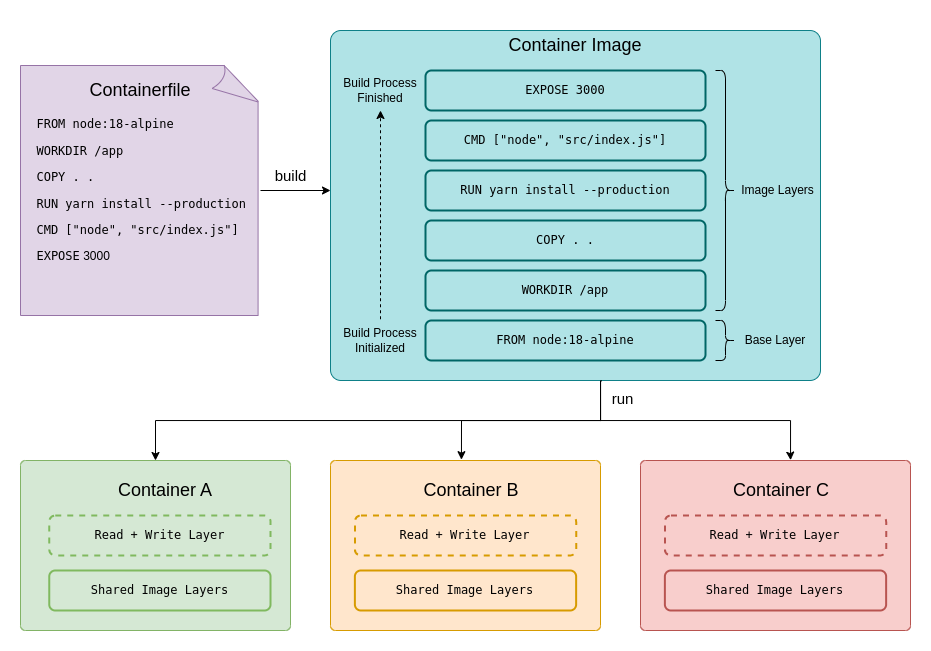

The diagram above was exported from draw.io. Its source (the exported page's mxGraphModel, read from the mxfile embedded in the PNG):
<mxGraphModel dx="2509" dy="905" grid="1" gridSize="10" guides="1" tooltips="1" connect="1" arrows="1" fold="1" page="1" pageScale="1" pageWidth="850" pageHeight="1100" math="0" shadow="0">
  <root>
    <mxCell id="0" />
    <mxCell id="1" parent="0" />
    <mxCell id="8u9G3Pn35ECm6W9YNBGe-1" value="" style="rounded=1;whiteSpace=wrap;html=1;arcSize=7;strokeColor=none;" parent="1" vertex="1">
      <mxGeometry x="-180" y="270" width="930" height="650" as="geometry" />
    </mxCell>
    <mxCell id="A7YWWOJOlFsmA-fsgI3Z-19" style="edgeStyle=orthogonalEdgeStyle;rounded=0;orthogonalLoop=1;jettySize=auto;html=1;entryX=0.5;entryY=0;entryDx=0;entryDy=0;fontFamily=Lucida Console;" parent="1" source="Ays9HOyN_ZIMK6gyzTIX-20" target="A7YWWOJOlFsmA-fsgI3Z-1" edge="1">
      <mxGeometry relative="1" as="geometry">
        <Array as="points">
          <mxPoint x="420" y="690" />
          <mxPoint x="-25" y="690" />
        </Array>
      </mxGeometry>
    </mxCell>
    <mxCell id="Ays9HOyN_ZIMK6gyzTIX-20" value="" style="rounded=1;whiteSpace=wrap;html=1;arcSize=3;fillColor=#b0e3e6;strokeColor=#0e8088;" parent="1" vertex="1">
      <mxGeometry x="150" y="300" width="490" height="350" as="geometry" />
    </mxCell>
    <mxCell id="Ays9HOyN_ZIMK6gyzTIX-6" value="&lt;pre class=&quot;highlight&quot;&gt;&lt;code&gt;&lt;span style=&quot;cursor: help;&quot; title=&quot;&quot; data-original-title=&quot;&quot; class=&quot;k&quot;&gt;CMD&lt;/span&gt;&lt;span class=&quot;s&quot;&gt; [&quot;node&quot;, &quot;src/index.js&quot;]&lt;/span&gt;&lt;/code&gt;&lt;/pre&gt;" style="rounded=1;whiteSpace=wrap;html=1;fillColor=none;strokeColor=#006666;strokeWidth=2;" parent="1" vertex="1">
      <mxGeometry x="245" y="390" width="280" height="40" as="geometry" />
    </mxCell>
    <mxCell id="Ays9HOyN_ZIMK6gyzTIX-7" value="&lt;pre class=&quot;highlight&quot;&gt;&lt;code&gt;&lt;span style=&quot;cursor: help;&quot; title=&quot;&quot; data-original-title=&quot;&quot; class=&quot;k&quot;&gt;RUN &lt;/span&gt;yarn &lt;span class=&quot;nb&quot;&gt;install&lt;/span&gt; &lt;span class=&quot;nt&quot;&gt;--production&lt;/span&gt;&lt;/code&gt;&lt;/pre&gt;" style="rounded=1;whiteSpace=wrap;html=1;fillColor=none;strokeColor=#006666;strokeWidth=2;" parent="1" vertex="1">
      <mxGeometry x="245" y="440" width="280" height="40" as="geometry" />
    </mxCell>
    <mxCell id="Ays9HOyN_ZIMK6gyzTIX-8" value="&lt;pre class=&quot;highlight&quot;&gt;&lt;code&gt;&lt;span style=&quot;cursor: help;&quot; title=&quot;&quot; data-original-title=&quot;&quot; class=&quot;k&quot;&gt;COPY&lt;/span&gt;&lt;span class=&quot;s&quot;&gt; . .&lt;/span&gt;&lt;/code&gt;&lt;/pre&gt;" style="rounded=1;whiteSpace=wrap;html=1;fillColor=none;strokeColor=#006666;strokeWidth=2;" parent="1" vertex="1">
      <mxGeometry x="245" y="490" width="280" height="40" as="geometry" />
    </mxCell>
    <mxCell id="Ays9HOyN_ZIMK6gyzTIX-9" value="&lt;pre class=&quot;highlight&quot;&gt;&lt;code&gt;&lt;span style=&quot;cursor: help;&quot; title=&quot;&quot; data-original-title=&quot;&quot; class=&quot;k&quot;&gt;WORKDIR&lt;/span&gt;&lt;span class=&quot;s&quot;&gt; /app&lt;/span&gt;&lt;/code&gt;&lt;/pre&gt;" style="rounded=1;whiteSpace=wrap;html=1;fillColor=none;strokeColor=#006666;strokeWidth=2;" parent="1" vertex="1">
      <mxGeometry x="245" y="540" width="280" height="40" as="geometry" />
    </mxCell>
    <mxCell id="Ays9HOyN_ZIMK6gyzTIX-10" value="" style="shape=curlyBracket;whiteSpace=wrap;html=1;rounded=1;flipH=1;labelPosition=right;verticalLabelPosition=middle;align=left;verticalAlign=middle;" parent="1" vertex="1">
      <mxGeometry x="535" y="340" width="20" height="240" as="geometry" />
    </mxCell>
    <mxCell id="Ays9HOyN_ZIMK6gyzTIX-11" value="Image Layers" style="text;html=1;strokeColor=none;fillColor=none;align=center;verticalAlign=middle;whiteSpace=wrap;rounded=0;" parent="1" vertex="1">
      <mxGeometry x="555" y="445" width="85" height="30" as="geometry" />
    </mxCell>
    <mxCell id="Ays9HOyN_ZIMK6gyzTIX-12" value="&lt;pre class=&quot;highlight&quot;&gt;&lt;code&gt;&lt;span style=&quot;cursor: help;&quot; title=&quot;&quot; data-original-title=&quot;&quot; class=&quot;k&quot;&gt;FROM&lt;/span&gt;&lt;span class=&quot;s&quot;&gt; node:18-alpine&lt;/span&gt;&lt;/code&gt;&lt;/pre&gt;" style="rounded=1;whiteSpace=wrap;html=1;fillColor=none;strokeColor=#006666;strokeWidth=2;" parent="1" vertex="1">
      <mxGeometry x="245" y="590" width="280" height="40" as="geometry" />
    </mxCell>
    <mxCell id="Ays9HOyN_ZIMK6gyzTIX-13" value="&lt;pre class=&quot;highlight&quot;&gt;&lt;code&gt;&lt;span style=&quot;cursor: help;&quot; title=&quot;&quot; data-original-title=&quot;&quot; class=&quot;k&quot;&gt;EXPOSE&lt;/span&gt;&lt;span class=&quot;s&quot;&gt; 3000&lt;/span&gt;&lt;br/&gt;&lt;/code&gt;&lt;/pre&gt;" style="rounded=1;whiteSpace=wrap;html=1;fillColor=none;strokeColor=#006666;strokeWidth=2;" parent="1" vertex="1">
      <mxGeometry x="245" y="340" width="280" height="40" as="geometry" />
    </mxCell>
    <mxCell id="Ays9HOyN_ZIMK6gyzTIX-19" style="edgeStyle=orthogonalEdgeStyle;rounded=0;orthogonalLoop=1;jettySize=auto;html=1;" parent="1" source="Ays9HOyN_ZIMK6gyzTIX-15" target="Ays9HOyN_ZIMK6gyzTIX-20" edge="1">
      <mxGeometry relative="1" as="geometry">
        <mxPoint x="280" y="460" as="targetPoint" />
        <Array as="points">
          <mxPoint x="230" y="460" />
          <mxPoint x="230" y="460" />
        </Array>
      </mxGeometry>
    </mxCell>
    <mxCell id="Ays9HOyN_ZIMK6gyzTIX-23" value="build" style="edgeLabel;html=1;align=center;verticalAlign=middle;resizable=0;points=[];fontSize=15;" parent="Ays9HOyN_ZIMK6gyzTIX-19" vertex="1" connectable="0">
      <mxGeometry x="-0.2322" y="-1" relative="1" as="geometry">
        <mxPoint x="2" y="-16" as="offset" />
      </mxGeometry>
    </mxCell>
    <mxCell id="Ays9HOyN_ZIMK6gyzTIX-15" value="&lt;pre class=&quot;highlight&quot;&gt;&lt;code&gt;&lt;span style=&quot;cursor: help;&quot; title=&quot;&quot; data-original-title=&quot;&quot; class=&quot;k&quot;&gt;  FROM&lt;/span&gt;&lt;span class=&quot;s&quot;&gt; node:18-alpine&lt;/span&gt;&lt;/code&gt;&lt;/pre&gt;&lt;pre class=&quot;highlight&quot;&gt;&lt;code&gt;&lt;span style=&quot;cursor: help;&quot; title=&quot;&quot; data-original-title=&quot;&quot; class=&quot;k&quot;&gt;  WORKDIR&lt;/span&gt;&lt;span class=&quot;s&quot;&gt; /app&lt;/span&gt;&lt;/code&gt;&lt;/pre&gt;&lt;pre class=&quot;highlight&quot;&gt;&lt;code&gt;&lt;span style=&quot;cursor: help;&quot; title=&quot;&quot; data-original-title=&quot;&quot; class=&quot;k&quot;&gt;  COPY&lt;/span&gt;&lt;span class=&quot;s&quot;&gt; . .&lt;/span&gt;&lt;/code&gt;&lt;/pre&gt;&lt;pre class=&quot;highlight&quot;&gt;&lt;code&gt;&lt;span style=&quot;cursor: help;&quot; title=&quot;&quot; data-original-title=&quot;&quot; class=&quot;k&quot;&gt;  RUN &lt;/span&gt;yarn &lt;span class=&quot;nb&quot;&gt;install&lt;/span&gt; &lt;span class=&quot;nt&quot;&gt;--production&lt;/span&gt;&lt;/code&gt;&lt;/pre&gt;&lt;pre class=&quot;highlight&quot;&gt;&lt;code&gt;&lt;span style=&quot;cursor: help;&quot; title=&quot;&quot; data-original-title=&quot;&quot; class=&quot;k&quot;&gt;  CMD&lt;/span&gt;&lt;span class=&quot;s&quot;&gt; [&quot;node&quot;, &quot;src/index.js&quot;]&lt;/span&gt;&lt;/code&gt;&lt;/pre&gt;&lt;pre class=&quot;highlight&quot;&gt;  EXPOSE&lt;span style=&quot;background-color: initial; font-family: Helvetica; white-space: normal;&quot; class=&quot;s&quot;&gt; 3000&lt;/span&gt;&lt;/pre&gt;" style="whiteSpace=wrap;html=1;shape=mxgraph.basic.document;align=left;fillColor=#e1d5e7;strokeColor=#9673a6;" parent="1" vertex="1">
      <mxGeometry x="-160" y="335" width="240" height="250" as="geometry" />
    </mxCell>
    <mxCell id="Ays9HOyN_ZIMK6gyzTIX-17" value="" style="shape=curlyBracket;whiteSpace=wrap;html=1;rounded=1;flipH=1;labelPosition=right;verticalLabelPosition=middle;align=left;verticalAlign=middle;" parent="1" vertex="1">
      <mxGeometry x="535" y="590" width="20" height="40" as="geometry" />
    </mxCell>
    <mxCell id="Ays9HOyN_ZIMK6gyzTIX-18" value="Base Layer" style="text;html=1;strokeColor=none;fillColor=none;align=center;verticalAlign=middle;whiteSpace=wrap;rounded=0;" parent="1" vertex="1">
      <mxGeometry x="535" y="595" width="120" height="30" as="geometry" />
    </mxCell>
    <mxCell id="Ays9HOyN_ZIMK6gyzTIX-21" value="Containerfile" style="text;html=1;strokeColor=none;fillColor=none;align=center;verticalAlign=middle;whiteSpace=wrap;rounded=0;fontSize=18;" parent="1" vertex="1">
      <mxGeometry x="-70" y="345" width="60" height="30" as="geometry" />
    </mxCell>
    <mxCell id="Ays9HOyN_ZIMK6gyzTIX-22" value="Container Image" style="text;html=1;strokeColor=none;fillColor=none;align=center;verticalAlign=middle;whiteSpace=wrap;rounded=0;fontSize=18;" parent="1" vertex="1">
      <mxGeometry x="316.25" y="300" width="157.5" height="30" as="geometry" />
    </mxCell>
    <mxCell id="8u9G3Pn35ECm6W9YNBGe-5" value="Build Process Finished" style="text;html=1;strokeColor=none;fillColor=none;align=center;verticalAlign=middle;whiteSpace=wrap;rounded=0;" parent="1" vertex="1">
      <mxGeometry x="155" y="340" width="90" height="40" as="geometry" />
    </mxCell>
    <mxCell id="8u9G3Pn35ECm6W9YNBGe-7" style="edgeStyle=orthogonalEdgeStyle;rounded=0;orthogonalLoop=1;jettySize=auto;html=1;entryX=0.5;entryY=1;entryDx=0;entryDy=0;exitX=0.5;exitY=0;exitDx=0;exitDy=0;dashed=1;" parent="1" source="8u9G3Pn35ECm6W9YNBGe-6" target="8u9G3Pn35ECm6W9YNBGe-5" edge="1">
      <mxGeometry relative="1" as="geometry" />
    </mxCell>
    <mxCell id="8u9G3Pn35ECm6W9YNBGe-6" value="Build Process Initialized" style="text;html=1;strokeColor=none;fillColor=none;align=center;verticalAlign=middle;whiteSpace=wrap;rounded=0;" parent="1" vertex="1">
      <mxGeometry x="150" y="588.75" width="100" height="42.5" as="geometry" />
    </mxCell>
    <mxCell id="A7YWWOJOlFsmA-fsgI3Z-1" value="" style="rounded=1;whiteSpace=wrap;html=1;arcSize=3;fillColor=#d5e8d4;strokeColor=#82b366;" parent="1" vertex="1">
      <mxGeometry x="-160" y="730" width="270" height="170" as="geometry" />
    </mxCell>
    <mxCell id="A7YWWOJOlFsmA-fsgI3Z-10" value="&lt;pre class=&quot;highlight&quot;&gt;&lt;code&gt;Read + Write Layer&lt;/code&gt;&lt;/pre&gt;" style="rounded=1;whiteSpace=wrap;html=1;fillColor=#d5e8d4;strokeColor=#80B95F;strokeWidth=2;dashed=1;" parent="1" vertex="1">
      <mxGeometry x="-131.24" y="785" width="221.25" height="40" as="geometry" />
    </mxCell>
    <mxCell id="A7YWWOJOlFsmA-fsgI3Z-13" value="Container A" style="text;html=1;strokeColor=none;fillColor=#d5e8d4;align=center;verticalAlign=middle;whiteSpace=wrap;rounded=0;fontSize=18;" parent="1" vertex="1">
      <mxGeometry x="-93.74" y="745" width="157.5" height="30" as="geometry" />
    </mxCell>
    <mxCell id="A7YWWOJOlFsmA-fsgI3Z-20" value="run" style="edgeLabel;html=1;align=center;verticalAlign=middle;resizable=0;points=[];fontSize=15;" parent="1" vertex="1" connectable="0">
      <mxGeometry x="450.00142857142845" y="680" as="geometry">
        <mxPoint x="-8" y="-12" as="offset" />
      </mxGeometry>
    </mxCell>
    <mxCell id="A7YWWOJOlFsmA-fsgI3Z-30" value="&lt;pre class=&quot;highlight&quot;&gt;&lt;code&gt;&lt;pre style=&quot;border-color: var(--border-color);&quot; class=&quot;highlight&quot;&gt;&lt;code style=&quot;border-color: var(--border-color);&quot;&gt;&lt;span style=&quot;border-color: var(--border-color);&quot; class=&quot;s&quot;&gt;&lt;pre style=&quot;border-color: var(--border-color);&quot; class=&quot;highlight&quot;&gt;&lt;code style=&quot;border-color: var(--border-color);&quot;&gt;&lt;span style=&quot;border-color: var(--border-color);&quot; class=&quot;s&quot;&gt;&lt;pre style=&quot;border-color: var(--border-color);&quot; class=&quot;highlight&quot;&gt;&lt;code style=&quot;border-color: var(--border-color);&quot;&gt;&lt;span style=&quot;border-color: var(--border-color);&quot; class=&quot;s&quot;&gt;Shared Image Layers&lt;/span&gt;&lt;/code&gt;&lt;/pre&gt;&lt;/span&gt;&lt;/code&gt;&lt;/pre&gt;&lt;/span&gt;&lt;/code&gt;&lt;/pre&gt;&lt;/code&gt;&lt;/pre&gt;" style="rounded=1;whiteSpace=wrap;html=1;fillColor=none;strokeColor=#80B95F;strokeWidth=2;" parent="1" vertex="1">
      <mxGeometry x="-131.24" y="840" width="221.25" height="40" as="geometry" />
    </mxCell>
    <mxCell id="A7YWWOJOlFsmA-fsgI3Z-50" style="edgeStyle=orthogonalEdgeStyle;rounded=0;orthogonalLoop=1;jettySize=auto;html=1;fontFamily=Lucida Console;exitX=0.554;exitY=1.001;exitDx=0;exitDy=0;exitPerimeter=0;entryX=0.556;entryY=-0.002;entryDx=0;entryDy=0;entryPerimeter=0;" parent="1" source="Ays9HOyN_ZIMK6gyzTIX-20" target="43HgkC-CGYPdRcSYlH0a-5" edge="1">
      <mxGeometry relative="1" as="geometry">
        <mxPoint x="430.03999999999996" y="660" as="sourcePoint" />
        <mxPoint x="600" y="720" as="targetPoint" />
        <Array as="points">
          <mxPoint x="420" y="650" />
          <mxPoint x="420" y="690" />
          <mxPoint x="610" y="690" />
          <mxPoint x="610" y="728" />
          <mxPoint x="610" y="728" />
        </Array>
      </mxGeometry>
    </mxCell>
    <mxCell id="A7YWWOJOlFsmA-fsgI3Z-65" style="edgeStyle=orthogonalEdgeStyle;rounded=0;orthogonalLoop=1;jettySize=auto;html=1;fontFamily=Lucida Console;entryX=0.485;entryY=-0.005;entryDx=0;entryDy=0;entryPerimeter=0;" parent="1" target="43HgkC-CGYPdRcSYlH0a-1" edge="1">
      <mxGeometry relative="1" as="geometry">
        <mxPoint x="420" y="660" as="sourcePoint" />
        <mxPoint x="290" y="720" as="targetPoint" />
        <Array as="points">
          <mxPoint x="420" y="690" />
          <mxPoint x="281" y="690" />
        </Array>
      </mxGeometry>
    </mxCell>
    <mxCell id="43HgkC-CGYPdRcSYlH0a-1" value="" style="rounded=1;whiteSpace=wrap;html=1;arcSize=3;fillColor=#ffe6cc;strokeColor=#d79b00;" vertex="1" parent="1">
      <mxGeometry x="150" y="730" width="270" height="170" as="geometry" />
    </mxCell>
    <mxCell id="43HgkC-CGYPdRcSYlH0a-2" value="&lt;pre class=&quot;highlight&quot;&gt;&lt;code&gt;Read + Write Layer&lt;/code&gt;&lt;/pre&gt;" style="rounded=1;whiteSpace=wrap;html=1;fillColor=#ffe6cc;strokeColor=#d79b00;strokeWidth=2;dashed=1;" vertex="1" parent="1">
      <mxGeometry x="174.38" y="785" width="221.25" height="40" as="geometry" />
    </mxCell>
    <mxCell id="43HgkC-CGYPdRcSYlH0a-3" value="Container B" style="text;html=1;strokeColor=none;fillColor=#ffe6cc;align=center;verticalAlign=middle;whiteSpace=wrap;rounded=0;fontSize=18;" vertex="1" parent="1">
      <mxGeometry x="211.88" y="745" width="157.5" height="30" as="geometry" />
    </mxCell>
    <mxCell id="43HgkC-CGYPdRcSYlH0a-4" value="&lt;pre class=&quot;highlight&quot;&gt;&lt;code&gt;&lt;pre style=&quot;border-color: var(--border-color);&quot; class=&quot;highlight&quot;&gt;&lt;code style=&quot;border-color: var(--border-color);&quot;&gt;&lt;span style=&quot;border-color: var(--border-color);&quot; class=&quot;s&quot;&gt;&lt;pre style=&quot;border-color: var(--border-color);&quot; class=&quot;highlight&quot;&gt;&lt;code style=&quot;border-color: var(--border-color);&quot;&gt;&lt;span style=&quot;border-color: var(--border-color);&quot; class=&quot;s&quot;&gt;&lt;pre style=&quot;border-color: var(--border-color);&quot; class=&quot;highlight&quot;&gt;&lt;code style=&quot;border-color: var(--border-color);&quot;&gt;&lt;span style=&quot;border-color: var(--border-color);&quot; class=&quot;s&quot;&gt;Shared Image Layers&lt;/span&gt;&lt;/code&gt;&lt;/pre&gt;&lt;/span&gt;&lt;/code&gt;&lt;/pre&gt;&lt;/span&gt;&lt;/code&gt;&lt;/pre&gt;&lt;/code&gt;&lt;/pre&gt;" style="rounded=1;whiteSpace=wrap;html=1;fillColor=#ffe6cc;strokeColor=#d79b00;strokeWidth=2;" vertex="1" parent="1">
      <mxGeometry x="174.38" y="840" width="221.25" height="40" as="geometry" />
    </mxCell>
    <mxCell id="43HgkC-CGYPdRcSYlH0a-5" value="" style="rounded=1;whiteSpace=wrap;html=1;arcSize=3;fillColor=#f8cecc;strokeColor=#b85450;" vertex="1" parent="1">
      <mxGeometry x="460" y="730" width="270" height="170" as="geometry" />
    </mxCell>
    <mxCell id="43HgkC-CGYPdRcSYlH0a-6" value="&lt;pre class=&quot;highlight&quot;&gt;&lt;code&gt;Read + Write Layer&lt;/code&gt;&lt;/pre&gt;" style="rounded=1;whiteSpace=wrap;html=1;fillColor=#f8cecc;strokeColor=#b85450;strokeWidth=2;dashed=1;" vertex="1" parent="1">
      <mxGeometry x="484.38" y="785" width="221.25" height="40" as="geometry" />
    </mxCell>
    <mxCell id="43HgkC-CGYPdRcSYlH0a-7" value="Container C" style="text;html=1;strokeColor=none;fillColor=#f8cecc;align=center;verticalAlign=middle;whiteSpace=wrap;rounded=0;fontSize=18;" vertex="1" parent="1">
      <mxGeometry x="521.88" y="745" width="157.5" height="30" as="geometry" />
    </mxCell>
    <mxCell id="43HgkC-CGYPdRcSYlH0a-8" value="&lt;pre class=&quot;highlight&quot;&gt;&lt;code&gt;&lt;pre style=&quot;border-color: var(--border-color);&quot; class=&quot;highlight&quot;&gt;&lt;code style=&quot;border-color: var(--border-color);&quot;&gt;&lt;span style=&quot;border-color: var(--border-color);&quot; class=&quot;s&quot;&gt;&lt;pre style=&quot;border-color: var(--border-color);&quot; class=&quot;highlight&quot;&gt;&lt;code style=&quot;border-color: var(--border-color);&quot;&gt;&lt;span style=&quot;border-color: var(--border-color);&quot; class=&quot;s&quot;&gt;&lt;pre style=&quot;border-color: var(--border-color);&quot; class=&quot;highlight&quot;&gt;&lt;code style=&quot;border-color: var(--border-color);&quot;&gt;&lt;span style=&quot;border-color: var(--border-color);&quot; class=&quot;s&quot;&gt;Shared Image Layers&lt;/span&gt;&lt;/code&gt;&lt;/pre&gt;&lt;/span&gt;&lt;/code&gt;&lt;/pre&gt;&lt;/span&gt;&lt;/code&gt;&lt;/pre&gt;&lt;/code&gt;&lt;/pre&gt;" style="rounded=1;whiteSpace=wrap;html=1;fillColor=#f8cecc;strokeColor=#b85450;strokeWidth=2;" vertex="1" parent="1">
      <mxGeometry x="484.38" y="840" width="221.25" height="40" as="geometry" />
    </mxCell>
  </root>
</mxGraphModel>